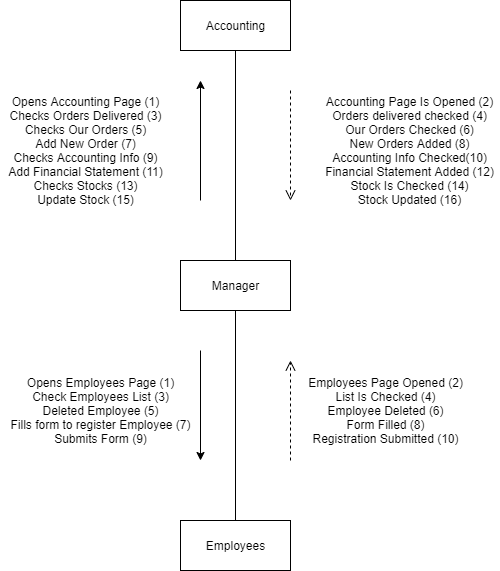

The diagram above was exported from draw.io. Its source (the exported page's mxGraphModel, read from the mxfile embedded in the PNG):
<mxGraphModel dx="1422" dy="745" grid="1" gridSize="10" guides="1" tooltips="1" connect="1" arrows="1" fold="1" page="1" pageScale="1" pageWidth="850" pageHeight="1100" math="0" shadow="0">
  <root>
    <mxCell id="0" />
    <mxCell id="1" parent="0" />
    <mxCell id="_ynYp_d_xYgiZeQAkgOS-1" value="Employees" style="html=1;" vertex="1" parent="1">
      <mxGeometry x="340" y="560" width="110" height="50" as="geometry" />
    </mxCell>
    <mxCell id="_ynYp_d_xYgiZeQAkgOS-2" value="Manager" style="html=1;" vertex="1" parent="1">
      <mxGeometry x="340" y="300" width="110" height="50" as="geometry" />
    </mxCell>
    <mxCell id="_ynYp_d_xYgiZeQAkgOS-3" value="Accounting" style="html=1;" vertex="1" parent="1">
      <mxGeometry x="340" y="40" width="110" height="50" as="geometry" />
    </mxCell>
    <mxCell id="_ynYp_d_xYgiZeQAkgOS-4" value="" style="endArrow=none;html=1;entryX=0.5;entryY=1;entryDx=0;entryDy=0;exitX=0.5;exitY=0;exitDx=0;exitDy=0;" edge="1" parent="1" source="_ynYp_d_xYgiZeQAkgOS-2" target="_ynYp_d_xYgiZeQAkgOS-3">
      <mxGeometry width="50" height="50" relative="1" as="geometry">
        <mxPoint x="350" y="170" as="sourcePoint" />
        <mxPoint x="400" y="120" as="targetPoint" />
      </mxGeometry>
    </mxCell>
    <mxCell id="_ynYp_d_xYgiZeQAkgOS-5" value="" style="endArrow=none;html=1;entryX=0.5;entryY=1;entryDx=0;entryDy=0;exitX=0.5;exitY=0;exitDx=0;exitDy=0;" edge="1" parent="1" source="_ynYp_d_xYgiZeQAkgOS-1" target="_ynYp_d_xYgiZeQAkgOS-2">
      <mxGeometry width="50" height="50" relative="1" as="geometry">
        <mxPoint x="360" y="480" as="sourcePoint" />
        <mxPoint x="410" y="430" as="targetPoint" />
      </mxGeometry>
    </mxCell>
    <mxCell id="_ynYp_d_xYgiZeQAkgOS-6" value="" style="endArrow=classic;html=1;" edge="1" parent="1">
      <mxGeometry width="50" height="50" relative="1" as="geometry">
        <mxPoint x="360" y="240" as="sourcePoint" />
        <mxPoint x="360" y="120" as="targetPoint" />
      </mxGeometry>
    </mxCell>
    <mxCell id="_ynYp_d_xYgiZeQAkgOS-7" value="" style="html=1;verticalAlign=bottom;endArrow=open;dashed=1;endSize=8;" edge="1" parent="1">
      <mxGeometry relative="1" as="geometry">
        <mxPoint x="450" y="130" as="sourcePoint" />
        <mxPoint x="450" y="240" as="targetPoint" />
      </mxGeometry>
    </mxCell>
    <mxCell id="_ynYp_d_xYgiZeQAkgOS-8" value="Opens Accounting Page (1)&lt;br&gt;Checks Orders Delivered (3)&lt;br&gt;Checks Our Orders (5)&lt;br&gt;Add New Order (7)&lt;br&gt;Checks Accounting Info (9)&lt;br&gt;Add Financial Statement (11)&lt;br&gt;Checks Stocks (13)&lt;br&gt;Update Stock (15)" style="text;html=1;align=center;verticalAlign=middle;resizable=0;points=[];autosize=1;" vertex="1" parent="1">
      <mxGeometry x="160" y="130" width="170" height="120" as="geometry" />
    </mxCell>
    <mxCell id="_ynYp_d_xYgiZeQAkgOS-9" value="Accounting Page Is Opened (2)&lt;br&gt;Orders delivered checked (4)&lt;br&gt;Our Orders Checked (6)&lt;br&gt;New Orders Added (8)&lt;br&gt;Accounting Info Checked(10)&lt;br&gt;Financial Statement Added (12)&lt;br&gt;Stock Is Checked (14)&lt;br&gt;Stock Updated (16)" style="text;html=1;align=center;verticalAlign=middle;resizable=0;points=[];autosize=1;" vertex="1" parent="1">
      <mxGeometry x="479" y="130" width="180" height="120" as="geometry" />
    </mxCell>
    <mxCell id="_ynYp_d_xYgiZeQAkgOS-10" value="" style="endArrow=classic;html=1;" edge="1" parent="1">
      <mxGeometry width="50" height="50" relative="1" as="geometry">
        <mxPoint x="360" y="390" as="sourcePoint" />
        <mxPoint x="360" y="500" as="targetPoint" />
      </mxGeometry>
    </mxCell>
    <mxCell id="_ynYp_d_xYgiZeQAkgOS-11" value="" style="html=1;verticalAlign=bottom;endArrow=open;dashed=1;endSize=8;" edge="1" parent="1">
      <mxGeometry relative="1" as="geometry">
        <mxPoint x="450" y="500" as="sourcePoint" />
        <mxPoint x="450" y="400" as="targetPoint" />
      </mxGeometry>
    </mxCell>
    <mxCell id="_ynYp_d_xYgiZeQAkgOS-12" value="Employees Page Opened (2)&lt;br&gt;List Is Checked (4)&lt;br&gt;Employee Deleted (6)&lt;br&gt;Form Filled (8)&lt;br&gt;Registration Submitted (10)" style="text;html=1;align=center;verticalAlign=middle;resizable=0;points=[];autosize=1;" vertex="1" parent="1">
      <mxGeometry x="460" y="410" width="170" height="80" as="geometry" />
    </mxCell>
    <mxCell id="_ynYp_d_xYgiZeQAkgOS-13" value="Opens Employees Page (1)&lt;br&gt;Check Employees List (3)&lt;br&gt;Deleted Employee (5)&lt;br&gt;Fills form to register Employee (7)&lt;br&gt;Submits Form (9)" style="text;html=1;align=center;verticalAlign=middle;resizable=0;points=[];autosize=1;" vertex="1" parent="1">
      <mxGeometry x="160" y="410" width="200" height="80" as="geometry" />
    </mxCell>
  </root>
</mxGraphModel>